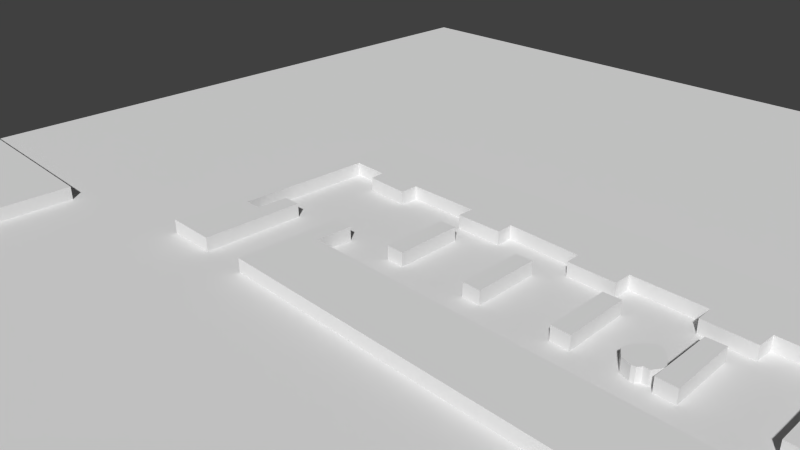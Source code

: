 # Source: Houses2.blend  (saved by Blender 2.74.0; exported with 4.5.12 LTS)
import bpy
from mathutils import Matrix  # noqa: F401  (used for matrix-valued properties, if any)

bpy.ops.wm.read_factory_settings(use_empty=True)
scene = bpy.context.scene
scene.name = 'Scene'

# ---- collections
col_collection_1 = bpy.data.collections.new('Collection 1'); scene.collection.children.link(col_collection_1)

# ---- materials (node trees are filled in below, after node groups)
mat_material_001 = bpy.data.materials.new('Material.001')
mat_material_001.alpha_threshold = 0.0
mat_material_001.use_transparent_shadow = False
mat_material_001.preview_render_type = 'FLAT'
mat_material_001.roughness = 0.5

# ---- material node trees

# ---- world
world_world = bpy.data.worlds.new('World'); scene.world = world_world
world_world.color = (0.05088, 0.05088, 0.05088)
world_world.use_sun_shadow = False
world_world.sun_shadow_jitter_overblur = 0.0
world_world.cycles.sampling_method = 'MANUAL'
world_world.cycles.sample_map_resolution = 256

# ---- cameras
cam_camera = bpy.data.cameras.new('Camera')
cam_camera.clip_end = 100.0
cam_camera.lens = 35.0
cam_camera.sensor_width = 32.0
cam_camera.sensor_height = 18.0
cam_camera.ortho_scale = 7.314
cam_camera.dof.focus_distance = 0.0
cam_camera.dof.aperture_fstop = 128.0

# ---- meshes
me_cube_010 = bpy.data.meshes.new('Cube.010')
me_cube_010.from_pydata([(-0.1335, 0.02045, -1.0), (-0.1335, 0.02045, 0.3), (-0.09944, 8.301, -1.0), (-0.09944, 8.301, 0.3), (1.565, 8.347, -1.0), (1.565, 8.347, 0.3), (1.473, 5.434, -1.0), (1.473, 5.434, 0.3), (45.4, 5.48, -1.0), (45.4, 5.48, 0.3), (45.4, 8.255, -1.0), (45.4, 8.255, 0.3), (42.63, 8.301, -1.0), (42.63, 8.301, 0.3), (42.77, 13.9, -1.0), (42.77, 13.9, 0.3), (43.79, 13.8, -1.0), (43.79, 13.8, 0.3), (43.69, 16.26, -1.0), (43.69, 16.26, 0.3), (38.56, 16.53, -1.0), (38.56, 16.53, 0.3), (38.56, 15.24, -1.0), (38.56, 15.24, 0.3), (34.68, 15.24, -1.0), (34.68, 15.24, 0.3), (34.58, 16.39, -1.0), (34.58, 16.39, 0.3), (28.76, 16.53, -1.0), (28.76, 16.53, 0.3), (28.71, 15.01, -1.0), (28.71, 15.01, 0.3), (24.92, 15.1, -1.0), (24.92, 15.1, 0.3), (24.87, 16.49, -1.0), (24.87, 16.49, 0.3), (19.23, 16.58, -1.0), (19.23, 16.58, 0.3), (19.23, 15.1, -1.0), (19.23, 15.1, 0.3), (15.44, 15.15, -1.0), (15.44, 15.15, 0.3), (15.39, 16.39, -1.0), (15.39, 16.39, 0.3), (9.381, 16.63, -1.0), (9.381, 16.63, 0.3), (9.427, 15.28, -1.0), (9.427, 15.28, 0.3), (5.681, 15.24, -1.0), (5.681, 15.24, 0.3), (5.681, 16.58, -1.0), (5.681, 16.58, 0.3), (-0.2382, 16.58, -1.0), (-0.2382, 16.58, 0.3), (-0.2382, 15.1, -1.0), (-0.2382, 15.1, 0.3), (-3.891, 15.28, -1.0), (-3.891, 15.28, 0.3), (-3.984, 16.49, -1.0), (-3.984, 16.49, 0.3), (-6.99, 16.58, -1.0), (-6.99, 16.58, 0.3), (-7.128, 5.527, -1.0), (-7.128, 5.527, 0.3), (-5.695, 5.573, -1.0), (-5.695, 5.573, 0.3), (-5.649, 8.024, -1.0), (-5.649, 8.024, 0.3), (-4.169, 8.07, -1.0), (-4.169, 8.07, 0.3), (-4.169, 0.06979, -1.0), (-4.169, 0.06979, 0.3), (-8.285, 0.02355, -1.0), (-8.285, 0.02355, 0.3), (-8.331, 21.99, -1.0), (-8.331, 21.99, 0.3), (46.84, 22.08, -1.0), (46.84, 22.08, 0.3), (46.84, -0.1152, -1.0), (46.84, -0.1152, 0.3)], [], [(0, 1, 3, 2), (2, 3, 5, 4), (4, 5, 7, 6), (6, 7, 9, 8), (8, 9, 11, 10), (10, 11, 13, 12), (12, 13, 15, 14), (14, 15, 17, 16), (16, 17, 19, 18), (18, 19, 21, 20), (20, 21, 23, 22), (22, 23, 25, 24), (24, 25, 27, 26), (26, 27, 29, 28), (28, 29, 31, 30), (30, 31, 33, 32), (32, 33, 35, 34), (34, 35, 37, 36), (36, 37, 39, 38), (38, 39, 41, 40), (40, 41, 43, 42), (42, 43, 45, 44), (44, 45, 47, 46), (46, 47, 49, 48), (48, 49, 51, 50), (50, 51, 53, 52), (52, 53, 55, 54), (54, 55, 57, 56), (56, 57, 59, 58), (58, 59, 61, 60), (60, 61, 63, 62), (62, 63, 65, 64), (64, 65, 67, 66), (66, 67, 69, 68), (68, 69, 71, 70), (70, 71, 73, 72), (72, 73, 75, 74), (74, 75, 77, 76), (76, 77, 79, 78), (78, 79, 1, 0), (1, 79, 77, 75, 73, 71, 69, 67, 65, 63, 61, 59, 57, 55, 53, 51, 49, 47, 45, 43, 41, 39, 37, 35, 33, 31, 29, 27, 25, 23, 21, 19, 17, 15, 13, 11, 9, 7, 5, 3), (2, 4, 6, 8, 10, 12, 14, 16, 18, 20, 22, 24, 26, 28, 30, 32, 34, 36, 38, 40, 42, 44, 46, 48, 50, 52, 54, 56, 58, 60, 62, 64, 66, 68, 70, 72, 74, 76, 78, 0)])
me_cube_010.use_remesh_preserve_volume = False
me_cube_010.use_remesh_preserve_attributes = False
me_cube_010.use_mirror_vertex_groups = False
me_cube_010.update()
me_cube_009 = bpy.data.meshes.new('Cube.009')
me_cube_009.from_pydata([(-0.04048, -0.03182, -1.0), (-0.04048, -0.03182, 0.3), (0.01986, -5.294, -1.0), (0.01986, -5.294, 0.3), (1.497, -5.326, -1.0), (1.497, -5.326, 0.3), (1.337, 0.005061, -1.0), (1.337, 0.005061, 0.3)], [], [(0, 1, 3, 2), (2, 3, 5, 4), (4, 5, 7, 6), (6, 7, 1, 0), (1, 7, 5, 3), (2, 4, 6, 0)])
me_cube_009.use_remesh_preserve_volume = False
me_cube_009.use_remesh_preserve_attributes = False
me_cube_009.use_mirror_vertex_groups = False
me_cube_009.update()
me_cube_008 = bpy.data.meshes.new('Cube.008')
me_cube_008.from_pydata([(-0.04048, -0.03182, -1.0), (-0.04048, -0.03182, 0.3), (0.01986, -5.294, -1.0), (0.01986, -5.294, 0.3), (1.497, -5.326, -1.0), (1.497, -5.326, 0.3), (1.337, 0.005061, -1.0), (1.337, 0.005061, 0.3)], [], [(0, 1, 3, 2), (2, 3, 5, 4), (4, 5, 7, 6), (6, 7, 1, 0), (1, 7, 5, 3), (2, 4, 6, 0)])
me_cube_008.use_remesh_preserve_volume = False
me_cube_008.use_remesh_preserve_attributes = False
me_cube_008.use_mirror_vertex_groups = False
me_cube_008.update()
me_cube_007 = bpy.data.meshes.new('Cube.007')
me_cube_007.from_pydata([(-0.04048, -0.03182, -1.0), (-0.04048, -0.03182, 0.3), (0.01986, -5.294, -1.0), (0.01986, -5.294, 0.3), (1.497, -5.326, -1.0), (1.497, -5.326, 0.3), (1.337, 0.005061, -1.0), (1.337, 0.005061, 0.3)], [], [(0, 1, 3, 2), (2, 3, 5, 4), (4, 5, 7, 6), (6, 7, 1, 0), (1, 7, 5, 3), (2, 4, 6, 0)])
me_cube_007.use_remesh_preserve_volume = False
me_cube_007.use_remesh_preserve_attributes = False
me_cube_007.use_mirror_vertex_groups = False
me_cube_007.update()
me_cube_004 = bpy.data.meshes.new('Cube.004')
me_cube_004.from_pydata([(-0.04048, -0.03182, -1.0), (-0.04048, -0.03182, 0.3), (0.01986, -5.294, -1.0), (0.01986, -5.294, 0.3), (1.497, -5.326, -1.0), (1.497, -5.326, 0.3), (1.337, 0.005061, -1.0), (1.337, 0.005061, 0.3)], [], [(0, 1, 3, 2), (2, 3, 5, 4), (4, 5, 7, 6), (6, 7, 1, 0), (1, 7, 5, 3), (2, 4, 6, 0)])
me_cube_004.use_remesh_preserve_volume = False
me_cube_004.use_remesh_preserve_attributes = False
me_cube_004.use_mirror_vertex_groups = False
me_cube_004.update()
me_cube_003 = bpy.data.meshes.new('Cube.003')
me_cube_003.from_pydata([(-0.03549, 0.02143, -1.0), (-0.03549, 0.02143, 0.3), (3.561, -0.0276, -1.0), (3.561, -0.0276, 0.3), (3.583, 2.715, -1.0), (3.583, 2.715, 0.3), (-0.1191, 2.782, -1.0), (-0.1191, 2.782, 0.3)], [], [(0, 1, 3, 2), (2, 3, 5, 4), (4, 5, 7, 6), (6, 7, 1, 0), (1, 7, 5, 3), (2, 4, 6, 0)])
me_cube_003.use_remesh_preserve_volume = False
me_cube_003.use_remesh_preserve_attributes = False
me_cube_003.use_mirror_vertex_groups = False
me_cube_003.update()
me_cube_002 = bpy.data.meshes.new('Cube.002')
me_cube_002.from_pydata([(-0.04048, -0.03182, -1.0), (-0.04048, -0.03182, 0.3), (0.01986, -5.294, -1.0), (0.01986, -5.294, 0.3), (1.497, -5.326, -1.0), (1.497, -5.326, 0.3), (1.337, 0.005061, -1.0), (1.337, 0.005061, 0.3)], [], [(0, 1, 3, 2), (2, 3, 5, 4), (4, 5, 7, 6), (6, 7, 1, 0), (1, 7, 5, 3), (2, 4, 6, 0)])
me_cube_002.use_remesh_preserve_volume = False
me_cube_002.use_remesh_preserve_attributes = False
me_cube_002.use_mirror_vertex_groups = False
me_cube_002.update()
me_cube_001 = bpy.data.meshes.new('Cube.001')
me_cube_001.from_pydata([(-1.0, -1.0, -1.0), (-1.0, -1.0, 0.3)], [(0, 1)], [])
me_cube_001.use_remesh_preserve_volume = False
me_cube_001.use_remesh_preserve_attributes = False
me_cube_001.use_mirror_vertex_groups = False
me_cube_001.update()
me_cube_000 = bpy.data.meshes.new('Cube.000')
me_cube_000.from_pydata([(-0.1031, -4.121, -1.0), (-0.1031, -4.121, 0.3), (3.199, -4.084, -1.0), (3.199, -4.084, 0.3), (3.199, 0.04223, -1.0), (3.199, 0.04223, 0.3), (-0.07969, -0.002371, -1.0), (-0.07969, -0.002371, 0.3), (-0.1273, 6.986, -1.0), (-0.1273, 6.986, 0.3), (7.458, 6.934, -1.0), (7.458, 6.934, 0.3), (7.503, 5.662, -1.0), (7.503, 5.662, 0.3), (8.574, 5.662, -1.0), (8.574, 5.662, 0.3), (8.529, 6.911, -1.0), (8.529, 6.911, 0.3), (11.56, 6.822, -1.0), (11.56, 6.822, 0.3), (11.54, 8.205, -1.0), (11.54, 8.205, 0.3), (12.81, 8.272, -1.0), (12.81, 8.272, 0.3), (12.83, 5.595, -1.0), (12.83, 5.595, 0.3), (14.28, 5.64, -1.0), (14.28, 5.64, 0.3), (14.28, 6.889, -1.0), (14.28, 6.889, 0.3), (15.58, 6.911, -1.0), (15.58, 6.911, 0.3), (15.64, 2.719, -1.0), (15.64, 2.719, 0.3), (16.96, 2.674, -1.0), (16.96, 2.674, 0.3), (17.05, 1.447, -1.0), (17.05, 1.447, 0.3), (14.44, 1.403, -1.0), (14.44, 1.403, 0.3), (14.37, 0.1983, -1.0), (14.37, 0.1983, 0.3), (4.827, 0.1091, -1.0), (4.827, 0.1091, 0.3), (4.827, -4.061, -1.0), (4.827, -4.061, 0.3), (18.43, -4.061, -1.0), (18.43, -4.061, 0.3), (18.43, 12.45, -1.0), (18.43, 12.45, 0.3), (-0.1677, 12.55, -1.0), (-0.1677, 12.55, 0.3)], [], [(0, 1, 3, 2), (2, 3, 5, 4), (4, 5, 7, 6), (8, 9, 11, 10), (10, 11, 13, 12), (12, 13, 15, 14), (14, 15, 17, 16), (16, 17, 19, 18), (18, 19, 21, 20), (20, 21, 23, 22), (22, 23, 25, 24), (24, 25, 27, 26), (26, 27, 29, 28), (28, 29, 31, 30), (30, 31, 33, 32), (32, 33, 35, 34), (34, 35, 37, 36), (36, 37, 39, 38), (38, 39, 41, 40), (40, 41, 43, 42), (42, 43, 45, 44), (44, 45, 47, 46), (46, 47, 49, 48), (48, 49, 51, 50), (50, 51, 9, 8), (6, 7, 1, 0), (1, 7, 5, 3), (9, 51, 49, 47, 45, 43, 41, 39, 37, 35, 33, 31, 29, 27, 25, 23, 21, 19, 17, 15, 13, 11), (2, 4, 6, 0), (10, 12, 14, 16, 18, 20, 22, 24, 26, 28, 30, 32, 34, 36, 38, 40, 42, 44, 46, 48, 50, 8)])
me_cube_000.use_remesh_preserve_volume = False
me_cube_000.use_remesh_preserve_attributes = False
me_cube_000.use_mirror_vertex_groups = False
me_cube_000.update()
me_cube_006 = bpy.data.meshes.new('Cube.006')
me_cube_006.from_pydata([(-0.01061, -0.003812, -1.0), (-0.01061, -0.003812, 0.3), (-0.8254, 0.2679, -1.0), (-0.8254, 0.2679, 0.3), (-1.307, 0.9425, -1.0), (-1.307, 0.9425, 0.3), (-1.192, 1.546, -1.0), (-1.192, 1.546, 0.3), (-0.9338, 1.907, -1.0), (-0.9338, 1.907, 0.3), (-0.6497, 2.256, -1.0), (-0.6497, 2.256, 0.3), (-0.3012, 2.579, -1.0), (-0.3012, 2.579, 0.3), (0.1378, 2.708, -1.0), (0.1378, 2.708, 0.3), (0.5639, 2.475, -1.0), (0.5639, 2.475, 0.3), (0.8479, 2.178, -1.0), (0.8479, 2.178, 0.3), (1.145, 1.804, -1.0), (1.145, 1.804, 0.3), (1.313, 1.442, -1.0), (1.313, 1.442, 0.3), (1.377, 1.029, -1.0), (1.377, 1.029, 0.3), (1.184, 0.6678, -1.0), (1.184, 0.6678, 0.3), (0.9641, 0.3192, -1.0), (0.9641, 0.3192, 0.3), (0.5251, 0.345, -1.0), (0.5251, 0.345, 0.3), (0.2927, 0.02229, -1.0), (0.2927, 0.02229, 0.3)], [], [(0, 1, 3, 2), (2, 3, 5, 4), (4, 5, 7, 6), (6, 7, 9, 8), (8, 9, 11, 10), (10, 11, 13, 12), (12, 13, 15, 14), (14, 15, 17, 16), (16, 17, 19, 18), (18, 19, 21, 20), (20, 21, 23, 22), (22, 23, 25, 24), (24, 25, 27, 26), (26, 27, 29, 28), (28, 29, 31, 30), (30, 31, 33, 32), (1, 33, 31, 29, 27, 25, 23, 21, 19, 17, 15, 13, 11, 9, 7, 5, 3), (32, 33, 1, 0), (2, 4, 6, 8, 10, 12, 14, 16, 18, 20, 22, 24, 26, 28, 30, 32, 0)])
me_cube_006.use_remesh_preserve_volume = False
me_cube_006.use_remesh_preserve_attributes = False
me_cube_006.use_mirror_vertex_groups = False
me_cube_006.update()
me_cube_005 = bpy.data.meshes.new('Cube.005')
me_cube_005.from_pydata([(-1.0, -1.0, -1.0), (-1.0, -1.0, 0.3)], [(0, 1)], [])
me_cube_005.use_remesh_preserve_volume = False
me_cube_005.use_remesh_preserve_attributes = False
me_cube_005.use_mirror_vertex_groups = False
me_cube_005.update()
me_plane = bpy.data.meshes.new('Plane')
me_plane.from_pydata([(-1.0, -1.0, 0.0), (1.0, -1.0, 0.0), (-1.0, 1.0, 0.0), (1.0, 1.0, 0.0)], [], [(0, 1, 3, 2)])
_uv = me_plane.uv_layers.new(name='UVMap')
_uv.uv.foreach_set('vector', [0.0001, 9.998e-05, 0.9999, 9.998e-05, 0.9999, 0.9999, 9.998e-05, 0.9999])
me_plane.materials.append(mat_material_001)
me_plane.use_remesh_preserve_volume = False
me_plane.use_remesh_preserve_attributes = False
me_plane.use_mirror_vertex_groups = False
me_plane.update()

# ---- objects
ob_template_vertices_009 = bpy.data.objects.new('Template vertices.009', me_cube_010)
ob_template_vertices_008 = bpy.data.objects.new('Template vertices.008', me_cube_009)
ob_template_vertices_007 = bpy.data.objects.new('Template vertices.007', me_cube_008)
ob_template_vertices_006 = bpy.data.objects.new('Template vertices.006', me_cube_007)
ob_template_vertices_005 = bpy.data.objects.new('Template vertices.005', me_cube_004)
ob_template_vertices_004 = bpy.data.objects.new('Template vertices.004', me_cube_003)
ob_template_vertices_003 = bpy.data.objects.new('Template vertices.003', me_cube_002)
ob_template_vertices_002 = bpy.data.objects.new('Template vertices.002', me_cube_001)
ob_template_vertices_001 = bpy.data.objects.new('Template vertices.001', me_cube_000)
ob_tree = bpy.data.objects.new('Tree', me_cube_006)
ob_template_vertices = bpy.data.objects.new('Template vertices', me_cube_005)
ob_plane = bpy.data.objects.new('Plane', me_plane)
ob_camera = bpy.data.objects.new('Camera', cam_camera)

# ---- transforms, parenting, visibility, modifiers, constraints
ob_template_vertices_009.location = (-0.7844, -1.509, 0.1475)
ob_template_vertices_009.scale = (0.1852, 0.1852, 0.1852)
ob_template_vertices_009.lineart.crease_threshold = 0.0
ob_template_vertices_008.location = (5.349, 1.014, 0.1475)
ob_template_vertices_008.scale = (0.1852, 0.1852, 0.1852)
ob_template_vertices_008.lineart.crease_threshold = 0.0
ob_template_vertices_007.location = (4.064, 1.02, 0.1475)
ob_template_vertices_007.scale = (0.1852, 0.1852, 0.1852)
ob_template_vertices_007.lineart.crease_threshold = 0.0
ob_template_vertices_006.location = (2.792, 1.02, 0.1475)
ob_template_vertices_006.scale = (0.1852, 0.1852, 0.1852)
ob_template_vertices_006.lineart.crease_threshold = 0.0
ob_template_vertices_005.location = (1.514, 1.02, 0.1475)
ob_template_vertices_005.scale = (0.1852, 0.1852, 0.1852)
ob_template_vertices_005.lineart.crease_threshold = 0.0
ob_template_vertices_004.location = (-7.864, -3.801, 0.1475)
ob_template_vertices_004.scale = (0.1852, 0.1852, 0.1852)
ob_template_vertices_004.lineart.crease_threshold = 0.0
ob_template_vertices_003.location = (0.2292, 1.014, 0.1475)
ob_template_vertices_003.scale = (0.1852, 0.1852, 0.1852)
ob_template_vertices_003.lineart.crease_threshold = 0.0
ob_template_vertices_002.location = (4.824, 1.566, 0.1475)
ob_template_vertices_002.scale = (0.1852, 0.1852, 0.1852)
ob_template_vertices_002.lineart.crease_threshold = 0.0
ob_template_vertices_001.location = (-7.78, -4.336, 0.1475)
ob_template_vertices_001.scale = (0.1852, 0.1852, 0.1852)
ob_template_vertices_001.lineart.crease_threshold = 0.0
ob_tree.location = (3.806, 0.03773, 0.1475)
ob_tree.scale = (0.1852, 0.1852, 0.1852)
ob_tree.lineart.crease_threshold = 0.0
ob_template_vertices.location = (5.697, 0.3233, 0.1475)
ob_template_vertices.scale = (0.1852, 0.1852, 0.1852)
ob_template_vertices.lineart.crease_threshold = 0.0
ob_plane.location = (0.4903, 1.043, 0.0)
ob_plane.scale = (8.179, 8.179, 8.179)
ob_plane.lineart.crease_threshold = 0.0
ob_camera.location = (7.481, -6.508, 5.344)
ob_camera.rotation_euler = (1.109, 0.01082, 0.8149)
ob_camera.lock_rotations_4d = False
ob_camera.empty_display_type = 'ARROWS'
ob_camera.color = (0.0, 0.0, 0.0, 0.0)
ob_camera.display_type = 'WIRE'
ob_camera.lineart.crease_threshold = 0.0

# ---- collection membership
col_collection_1.objects.link(ob_template_vertices_009)
col_collection_1.objects.link(ob_template_vertices_008)
col_collection_1.objects.link(ob_template_vertices_007)
col_collection_1.objects.link(ob_template_vertices_006)
col_collection_1.objects.link(ob_template_vertices_005)
col_collection_1.objects.link(ob_template_vertices_004)
col_collection_1.objects.link(ob_template_vertices_003)
col_collection_1.objects.link(ob_template_vertices_002)
col_collection_1.objects.link(ob_template_vertices_001)
col_collection_1.objects.link(ob_tree)
col_collection_1.objects.link(ob_template_vertices)
col_collection_1.objects.link(ob_plane)
col_collection_1.objects.link(ob_camera)

# ---- scene / render settings (as saved in the file)
scene.camera = ob_camera
scene.frame_start = 1; scene.frame_end = 250; scene.frame_set(1)
scene.render.engine = 'BLENDER_EEVEE_NEXT'
scene.render.resolution_percentage = 50
scene.render.dither_intensity = 0.0
scene.cycles.use_denoising = False
scene.cycles.samples = 10
scene.cycles.sampling_pattern = 'TABULATED_SOBOL'
scene.cycles.light_sampling_threshold = 0.0
scene.cycles.use_adaptive_sampling = False
scene.cycles.use_light_tree = False
scene.cycles.blur_glossy = 0.0
scene.cycles.pixel_filter_type = 'GAUSSIAN'
scene.cycles.sample_clamp_indirect = 0.0
scene.view_settings.view_transform = 'Standard'
bpy.context.view_layer.update()

# ---- added for rendering (the .blend has no usable light): sun
light_auto_sun = bpy.data.lights.new('AutoSun', 'SUN')
light_auto_sun.energy = 3.0
light_auto_sun.angle = 0.0523599
ob_auto_sun = bpy.data.objects.new('AutoSun', light_auto_sun)
scene.collection.objects.link(ob_auto_sun)
ob_auto_sun.rotation_euler = (0.872665, 0.174533, 0.523599)
bpy.context.view_layer.update()
